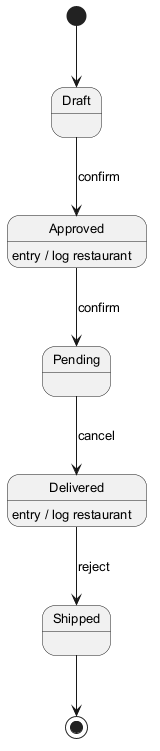

The diagram above was rendered by PlantUML. Its source (embedded in the PNG):
@startuml
skinparam defaultFontSize 13
[*] --> Draft
Draft --> Approved : confirm
Approved --> Pending : confirm
Approved : entry / log restaurant
Pending --> Delivered : cancel
Delivered --> Shipped : reject
Delivered : entry / log restaurant
Shipped --> [*]
@enduml